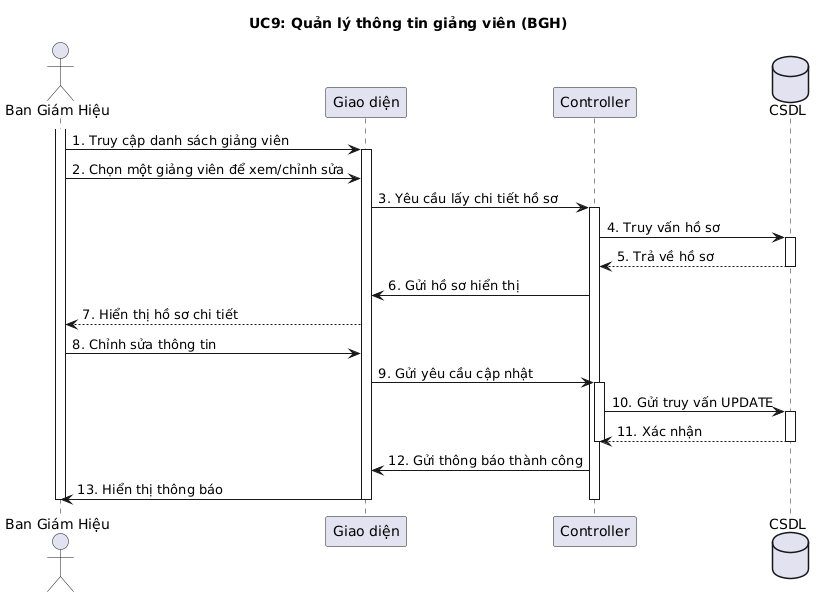

The diagram above was rendered by PlantUML. Its source (embedded in the PNG):
@startuml
title UC9: Quản lý thông tin giảng viên (BGH)
actor "Ban Giám Hiệu" as Actor
participant "Giao diện" as UI
participant "Controller" as CTRL
database "CSDL" as DB

activate Actor
Actor -> UI: 1. Truy cập danh sách giảng viên
activate UI
Actor -> UI: 2. Chọn một giảng viên để xem/chỉnh sửa
UI -> CTRL: 3. Yêu cầu lấy chi tiết hồ sơ
activate CTRL
CTRL -> DB: 4. Truy vấn hồ sơ
activate DB
DB --> CTRL: 5. Trả về hồ sơ
deactivate DB
CTRL -> UI: 6. Gửi hồ sơ hiển thị
UI --> Actor: 7. Hiển thị hồ sơ chi tiết
Actor -> UI: 8. Chỉnh sửa thông tin
UI -> CTRL: 9. Gửi yêu cầu cập nhật
activate CTRL
CTRL -> DB: 10. Gửi truy vấn UPDATE
activate DB
DB --> CTRL: 11. Xác nhận
deactivate DB
deactivate CTRL
CTRL -> UI: 12. Gửi thông báo thành công
UI -> Actor: 13. Hiển thị thông báo
deactivate CTRL
deactivate UI
deactivate Actor
@enduml